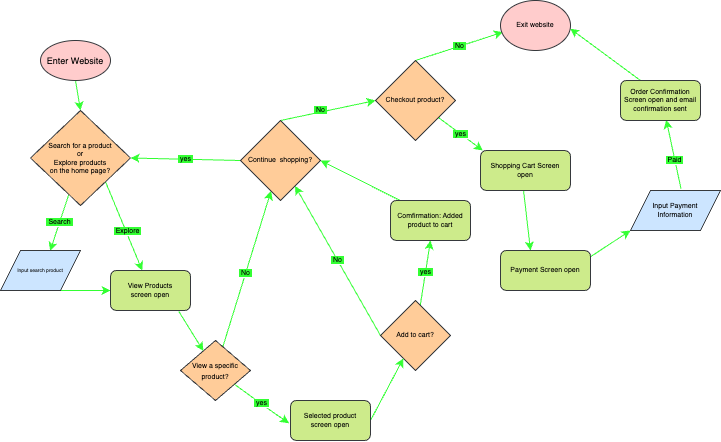

The diagram above was exported from draw.io. Its source (the exported page's mxGraphModel, read from the mxfile embedded in the PNG):
<mxGraphModel dx="779" dy="448" grid="0" gridSize="10" guides="1" tooltips="1" connect="1" arrows="1" fold="1" page="1" pageScale="1" pageWidth="850" pageHeight="1400" math="0" shadow="0">
  <root>
    <mxCell id="0" />
    <mxCell id="1" parent="0" />
    <mxCell id="9" style="edgeStyle=none;html=1;exitX=0.5;exitY=1;exitDx=0;exitDy=0;entryX=0.5;entryY=0;entryDx=0;entryDy=0;fontSize=5;fontColor=#FFFFFF;fillColor=#fff2cc;strokeColor=#33FF33;" parent="1" source="2" target="65" edge="1">
      <mxGeometry relative="1" as="geometry">
        <mxPoint x="69.89999999999998" y="198.08000000000004" as="targetPoint" />
      </mxGeometry>
    </mxCell>
    <mxCell id="2" value="&lt;font color=&quot;#000000&quot; style=&quot;font-size: 9px;&quot;&gt;Enter Website&lt;/font&gt;" style="ellipse;whiteSpace=wrap;html=1;fillColor=#ffcccc;strokeColor=#36393d;" parent="1" vertex="1">
      <mxGeometry x="50" y="110" width="70" height="40" as="geometry" />
    </mxCell>
    <mxCell id="8" value="&lt;font style=&quot;font-size: 7px; background-color: rgb(51, 255, 51);&quot; color=&quot;#000000&quot;&gt;&amp;nbsp;Search&amp;nbsp;&lt;/font&gt;" style="edgeStyle=none;html=1;entryX=0.621;entryY=0.012;entryDx=0;entryDy=0;entryPerimeter=0;fontSize=5;fontColor=#FFFFFF;exitX=0.383;exitY=0.883;exitDx=0;exitDy=0;exitPerimeter=0;strokeColor=#33FF33;" parent="1" source="65" target="51" edge="1">
      <mxGeometry x="-0.0018" relative="1" as="geometry">
        <mxPoint x="65.3479985575189" y="276.2783988460152" as="sourcePoint" />
        <mxPoint x="37.71999999999997" y="310" as="targetPoint" />
        <mxPoint as="offset" />
      </mxGeometry>
    </mxCell>
    <mxCell id="11" value="&lt;font style=&quot;font-size: 7px; background-color: rgb(51, 255, 51);&quot; color=&quot;#000000&quot;&gt;&amp;nbsp;Explore&amp;nbsp;&lt;/font&gt;" style="edgeStyle=none;html=1;fontSize=5;fontColor=#FFFFFF;exitX=1;exitY=1;exitDx=0;exitDy=0;strokeColor=#33FF33;" parent="1" source="65" target="59" edge="1">
      <mxGeometry x="0.1321" y="1" relative="1" as="geometry">
        <mxPoint x="88.75" y="265" as="sourcePoint" />
        <mxPoint x="160" y="340" as="targetPoint" />
        <mxPoint as="offset" />
      </mxGeometry>
    </mxCell>
    <mxCell id="12" style="edgeStyle=none;html=1;entryX=0;entryY=0.5;entryDx=0;entryDy=0;fontSize=9;fontColor=#FFFFFF;exitX=0.75;exitY=1;exitDx=0;exitDy=0;strokeColor=#33FF33;" parent="1" source="51" target="59" edge="1">
      <mxGeometry relative="1" as="geometry">
        <mxPoint x="79" y="350" as="sourcePoint" />
        <mxPoint x="130" y="380" as="targetPoint" />
      </mxGeometry>
    </mxCell>
    <mxCell id="15" style="edgeStyle=none;html=1;fontSize=7;fontColor=#FFFFFF;exitX=0.854;exitY=1.023;exitDx=0;exitDy=0;exitPerimeter=0;strokeColor=#33FF33;" parent="1" source="59" target="13" edge="1">
      <mxGeometry relative="1" as="geometry">
        <mxPoint x="190" y="390" as="sourcePoint" />
      </mxGeometry>
    </mxCell>
    <mxCell id="43" style="edgeStyle=none;html=1;fontSize=7;fontColor=#FFFFFF;strokeColor=#33FF33;" parent="1" source="13" target="26" edge="1">
      <mxGeometry relative="1" as="geometry" />
    </mxCell>
    <mxCell id="44" value="&lt;font style=&quot;background-color: rgb(51, 255, 51);&quot; color=&quot;#000000&quot;&gt;&amp;nbsp;No&amp;nbsp;&lt;/font&gt;" style="edgeLabel;html=1;align=center;verticalAlign=middle;resizable=0;points=[];fontSize=7;fontColor=#FFFFFF;" parent="43" vertex="1" connectable="0">
      <mxGeometry x="-0.0536" relative="1" as="geometry">
        <mxPoint as="offset" />
      </mxGeometry>
    </mxCell>
    <mxCell id="45" value="&lt;font style=&quot;background-color: rgb(51, 255, 51);&quot; color=&quot;#000000&quot;&gt;&amp;nbsp;yes&amp;nbsp;&lt;/font&gt;" style="edgeStyle=none;html=1;fontSize=7;fontColor=#FFFFFF;entryX=-0.018;entryY=0.568;entryDx=0;entryDy=0;entryPerimeter=0;strokeColor=#33FF33;" parent="1" source="13" target="60" edge="1">
      <mxGeometry relative="1" as="geometry">
        <mxPoint x="300" y="490" as="targetPoint" />
        <Array as="points">
          <mxPoint x="280" y="480" />
        </Array>
      </mxGeometry>
    </mxCell>
    <mxCell id="13" value="&lt;font color=&quot;#000000&quot; style=&quot;font-size: 7px;&quot;&gt;View a specific product?&lt;/font&gt;" style="rhombus;whiteSpace=wrap;html=1;labelBackgroundColor=none;fontSize=9;fillColor=#ffcc99;strokeColor=#36393d;" parent="1" vertex="1">
      <mxGeometry x="190" y="410" width="70" height="60" as="geometry" />
    </mxCell>
    <mxCell id="46" value="&lt;font style=&quot;background-color: rgb(51, 255, 51);&quot; color=&quot;#000000&quot;&gt;&amp;nbsp;yes&amp;nbsp;&lt;/font&gt;" style="edgeStyle=none;html=1;fontSize=7;fontColor=#FFFFFF;entryX=0.5;entryY=1;entryDx=0;entryDy=0;strokeColor=#33FF33;" parent="1" source="19" target="61" edge="1">
      <mxGeometry x="0.0033" relative="1" as="geometry">
        <mxPoint x="441.52173913043475" y="310" as="targetPoint" />
        <mxPoint as="offset" />
      </mxGeometry>
    </mxCell>
    <mxCell id="47" value="&lt;font style=&quot;background-color: rgb(51, 255, 51);&quot; color=&quot;#000000&quot;&gt;&amp;nbsp;No&amp;nbsp;&lt;/font&gt;" style="edgeStyle=none;html=1;exitX=0;exitY=0.5;exitDx=0;exitDy=0;fontSize=7;fontColor=#FFFFFF;strokeColor=#33FF33;" parent="1" source="19" target="26" edge="1">
      <mxGeometry x="-0.0001" relative="1" as="geometry">
        <mxPoint as="offset" />
      </mxGeometry>
    </mxCell>
    <mxCell id="19" value="&lt;font color=&quot;#000000&quot;&gt;Add to cart?&lt;/font&gt;" style="rhombus;whiteSpace=wrap;html=1;labelBackgroundColor=none;fontSize=7;fillColor=#ffcc99;strokeColor=#36393d;" parent="1" vertex="1">
      <mxGeometry x="390" y="370" width="70" height="70" as="geometry" />
    </mxCell>
    <mxCell id="23" style="edgeStyle=none;html=1;exitX=1;exitY=0.5;exitDx=0;exitDy=0;fontSize=7;fontColor=#FFFFFF;strokeColor=#33FF33;" parent="1" source="60" target="19" edge="1">
      <mxGeometry relative="1" as="geometry">
        <mxPoint x="380" y="480" as="sourcePoint" />
      </mxGeometry>
    </mxCell>
    <mxCell id="55" style="edgeStyle=none;html=1;entryX=1;entryY=0.5;entryDx=0;entryDy=0;fontSize=7;fontColor=#FFFFFF;exitX=0.138;exitY=0.018;exitDx=0;exitDy=0;exitPerimeter=0;strokeColor=#33FF33;" parent="1" source="61" target="26" edge="1">
      <mxGeometry relative="1" as="geometry">
        <mxPoint x="410" y="271.7391304347826" as="sourcePoint" />
      </mxGeometry>
    </mxCell>
    <mxCell id="29" value="&lt;font style=&quot;background-color: rgb(51, 255, 51);&quot; color=&quot;#000000&quot;&gt;&amp;nbsp;yes&amp;nbsp;&lt;/font&gt;" style="edgeStyle=none;html=1;exitX=0;exitY=0.5;exitDx=0;exitDy=0;entryX=1;entryY=0.5;entryDx=0;entryDy=0;fontSize=7;fontColor=#FFFFFF;strokeColor=#33FF33;" parent="1" source="26" target="65" edge="1">
      <mxGeometry relative="1" as="geometry">
        <mxPoint x="120" y="240" as="targetPoint" />
      </mxGeometry>
    </mxCell>
    <mxCell id="31" style="edgeStyle=none;html=1;exitX=0.5;exitY=0;exitDx=0;exitDy=0;entryX=0;entryY=0.5;entryDx=0;entryDy=0;fontSize=7;fontColor=#FFFFFF;strokeColor=#33FF33;" parent="1" source="26" target="30" edge="1">
      <mxGeometry relative="1" as="geometry" />
    </mxCell>
    <mxCell id="52" value="&lt;font style=&quot;background-color: rgb(51, 255, 51);&quot; color=&quot;#000000&quot;&gt;&amp;nbsp;No&amp;nbsp;&lt;/font&gt;" style="edgeLabel;html=1;align=center;verticalAlign=middle;resizable=0;points=[];fontSize=7;fontColor=#FFFFFF;" parent="31" vertex="1" connectable="0">
      <mxGeometry x="-0.1482" y="2" relative="1" as="geometry">
        <mxPoint as="offset" />
      </mxGeometry>
    </mxCell>
    <mxCell id="26" value="&lt;font color=&quot;#000000&quot;&gt;Continue&amp;nbsp; shopping?&lt;/font&gt;" style="rhombus;whiteSpace=wrap;html=1;labelBackgroundColor=none;fontSize=7;fillColor=#ffcc99;strokeColor=#36393d;" parent="1" vertex="1">
      <mxGeometry x="250" y="190" width="80" height="80" as="geometry" />
    </mxCell>
    <mxCell id="33" value="&lt;font style=&quot;background-color: rgb(51, 255, 51);&quot; color=&quot;#000000&quot;&gt;&amp;nbsp;No&amp;nbsp;&lt;/font&gt;" style="edgeStyle=none;html=1;exitX=0.5;exitY=0;exitDx=0;exitDy=0;fontSize=7;fontColor=#FFFFFF;entryX=0.036;entryY=0.632;entryDx=0;entryDy=0;entryPerimeter=0;strokeColor=#33FF33;" parent="1" source="30" target="56" edge="1">
      <mxGeometry relative="1" as="geometry">
        <mxPoint x="500" y="90" as="targetPoint" />
      </mxGeometry>
    </mxCell>
    <mxCell id="35" value="&lt;font style=&quot;background-color: rgb(51, 255, 51);&quot; color=&quot;#000000&quot;&gt;&amp;nbsp;yes&amp;nbsp;&lt;/font&gt;" style="edgeStyle=none;html=1;fontSize=7;fontColor=#FFFFFF;entryX=0.026;entryY=0;entryDx=0;entryDy=0;entryPerimeter=0;strokeColor=#33FF33;" parent="1" source="30" target="62" edge="1">
      <mxGeometry relative="1" as="geometry">
        <mxPoint x="490" y="220.55555555555554" as="targetPoint" />
      </mxGeometry>
    </mxCell>
    <mxCell id="30" value="&lt;font color=&quot;#000000&quot;&gt;Checkout product?&lt;/font&gt;" style="rhombus;whiteSpace=wrap;html=1;labelBackgroundColor=none;fontSize=7;fillColor=#ffcc99;strokeColor=#36393d;" parent="1" vertex="1">
      <mxGeometry x="385" y="130" width="80" height="80" as="geometry" />
    </mxCell>
    <mxCell id="37" style="edgeStyle=none;html=1;exitX=0.479;exitY=1.013;exitDx=0;exitDy=0;entryX=0.333;entryY=0;entryDx=0;entryDy=0;fontSize=7;fontColor=#FFFFFF;exitPerimeter=0;entryPerimeter=0;strokeColor=#33FF33;" parent="1" source="62" target="64" edge="1">
      <mxGeometry relative="1" as="geometry">
        <mxPoint x="540" y="260" as="sourcePoint" />
        <mxPoint x="540" y="310" as="targetPoint" />
      </mxGeometry>
    </mxCell>
    <mxCell id="39" style="edgeStyle=none;html=1;entryX=0.572;entryY=0.983;entryDx=0;entryDy=0;fontSize=7;fontColor=#FFFFFF;entryPerimeter=0;exitX=0.561;exitY=-0.044;exitDx=0;exitDy=0;exitPerimeter=0;strokeColor=#33FF33;" parent="1" source="53" target="63" edge="1">
      <mxGeometry relative="1" as="geometry">
        <mxPoint x="700" y="250" as="sourcePoint" />
        <mxPoint x="674.08" y="190.12" as="targetPoint" />
      </mxGeometry>
    </mxCell>
    <mxCell id="48" value="&lt;font style=&quot;background-color: rgb(51, 255, 51);&quot; color=&quot;#000000&quot;&gt;&amp;nbsp;Paid&amp;nbsp;&lt;/font&gt;" style="edgeLabel;html=1;align=center;verticalAlign=middle;resizable=0;points=[];fontSize=7;fontColor=#FFFFFF;" parent="39" vertex="1" connectable="0">
      <mxGeometry x="-0.1655" y="1" relative="1" as="geometry">
        <mxPoint as="offset" />
      </mxGeometry>
    </mxCell>
    <mxCell id="54" style="edgeStyle=none;html=1;fontSize=7;fontColor=#FFFFFF;entryX=0;entryY=1;entryDx=0;entryDy=0;exitX=1;exitY=0.156;exitDx=0;exitDy=0;exitPerimeter=0;strokeColor=#33FF33;" parent="1" source="64" target="53" edge="1">
      <mxGeometry relative="1" as="geometry">
        <mxPoint x="650" y="310" as="targetPoint" />
        <mxPoint x="610" y="313.8461538461539" as="sourcePoint" />
      </mxGeometry>
    </mxCell>
    <mxCell id="50" style="edgeStyle=none;html=1;fontSize=7;fontColor=#FFFFFF;entryX=0.996;entryY=0.563;entryDx=0;entryDy=0;entryPerimeter=0;exitX=0.25;exitY=0;exitDx=0;exitDy=0;strokeColor=#33FF33;" parent="1" source="63" target="56" edge="1">
      <mxGeometry relative="1" as="geometry">
        <mxPoint x="580" y="90" as="targetPoint" />
        <mxPoint x="645.4966401954795" y="150" as="sourcePoint" />
      </mxGeometry>
    </mxCell>
    <mxCell id="51" value="&lt;span style=&quot;font-size: 5px;&quot;&gt;&lt;font color=&quot;#000000&quot;&gt;Input search product&lt;/font&gt;&lt;br&gt;&lt;/span&gt;" style="shape=parallelogram;perimeter=parallelogramPerimeter;whiteSpace=wrap;html=1;fixedSize=1;labelBackgroundColor=none;fontSize=7;fillColor=#cce5ff;strokeColor=#36393d;" parent="1" vertex="1">
      <mxGeometry x="10" y="320" width="80" height="40" as="geometry" />
    </mxCell>
    <mxCell id="53" value="&lt;font color=&quot;#000000&quot;&gt;Input Payment &lt;br&gt;Information&lt;/font&gt;" style="shape=parallelogram;perimeter=parallelogramPerimeter;whiteSpace=wrap;html=1;fixedSize=1;labelBackgroundColor=none;fontSize=7;fillColor=#cce5ff;strokeColor=#36393d;" parent="1" vertex="1">
      <mxGeometry x="640" y="260" width="90" height="40" as="geometry" />
    </mxCell>
    <mxCell id="56" value="&lt;font color=&quot;#000000&quot;&gt;Exit website&lt;/font&gt;" style="ellipse;whiteSpace=wrap;html=1;labelBackgroundColor=none;fontSize=7;fillColor=#ffcccc;strokeColor=#36393d;" parent="1" vertex="1">
      <mxGeometry x="510" y="70" width="70" height="50" as="geometry" />
    </mxCell>
    <mxCell id="59" value="&lt;font color=&quot;#000000&quot; style=&quot;font-size: 7px;&quot;&gt;View Products &lt;br&gt;screen open&lt;/font&gt;" style="rounded=1;whiteSpace=wrap;html=1;labelBackgroundColor=none;fontSize=7;fillColor=#cdeb8b;strokeColor=#36393d;" parent="1" vertex="1">
      <mxGeometry x="120" y="340" width="80" height="40" as="geometry" />
    </mxCell>
    <mxCell id="60" value="&lt;font color=&quot;#000000&quot;&gt;Selected product &lt;br&gt;screen open&lt;/font&gt;" style="rounded=1;whiteSpace=wrap;html=1;labelBackgroundColor=none;fontSize=7;fillColor=#cdeb8b;strokeColor=#36393d;" parent="1" vertex="1">
      <mxGeometry x="300" y="470" width="80" height="40" as="geometry" />
    </mxCell>
    <mxCell id="61" value="&lt;font color=&quot;#000000&quot;&gt;Comfirmation: Added product to cart&lt;/font&gt;" style="rounded=1;whiteSpace=wrap;html=1;labelBackgroundColor=none;fontSize=7;fillColor=#cdeb8b;strokeColor=#36393d;" parent="1" vertex="1">
      <mxGeometry x="400" y="270" width="80" height="40" as="geometry" />
    </mxCell>
    <mxCell id="62" value="&lt;font color=&quot;#000000&quot;&gt;Shopping Cart Screen &lt;br&gt;open&lt;/font&gt;" style="rounded=1;whiteSpace=wrap;html=1;labelBackgroundColor=none;fontSize=7;fillColor=#cdeb8b;strokeColor=#36393d;" parent="1" vertex="1">
      <mxGeometry x="490" y="220" width="90" height="40" as="geometry" />
    </mxCell>
    <mxCell id="63" value="&lt;font color=&quot;#000000&quot;&gt;Order Confirmation Screen open and email confirmation sent&lt;/font&gt;" style="rounded=1;whiteSpace=wrap;html=1;labelBackgroundColor=none;fontSize=7;fillColor=#cdeb8b;strokeColor=#36393d;" parent="1" vertex="1">
      <mxGeometry x="630" y="150" width="80" height="40" as="geometry" />
    </mxCell>
    <mxCell id="64" value="&lt;font color=&quot;#000000&quot;&gt;Payment Screen open&lt;/font&gt;" style="rounded=1;whiteSpace=wrap;html=1;labelBackgroundColor=none;fontSize=7;fillColor=#cdeb8b;strokeColor=#36393d;" parent="1" vertex="1">
      <mxGeometry x="510" y="320" width="90" height="40" as="geometry" />
    </mxCell>
    <mxCell id="65" value="&lt;font color=&quot;#000000&quot;&gt;Search for a product &lt;br&gt;or &lt;br&gt;Explore products &lt;br&gt;on the home page?&lt;/font&gt;" style="rhombus;whiteSpace=wrap;html=1;labelBackgroundColor=none;fontSize=7;fillColor=#ffcc99;strokeColor=#36393d;" parent="1" vertex="1">
      <mxGeometry x="40" y="180" width="100" height="95" as="geometry" />
    </mxCell>
  </root>
</mxGraphModel>